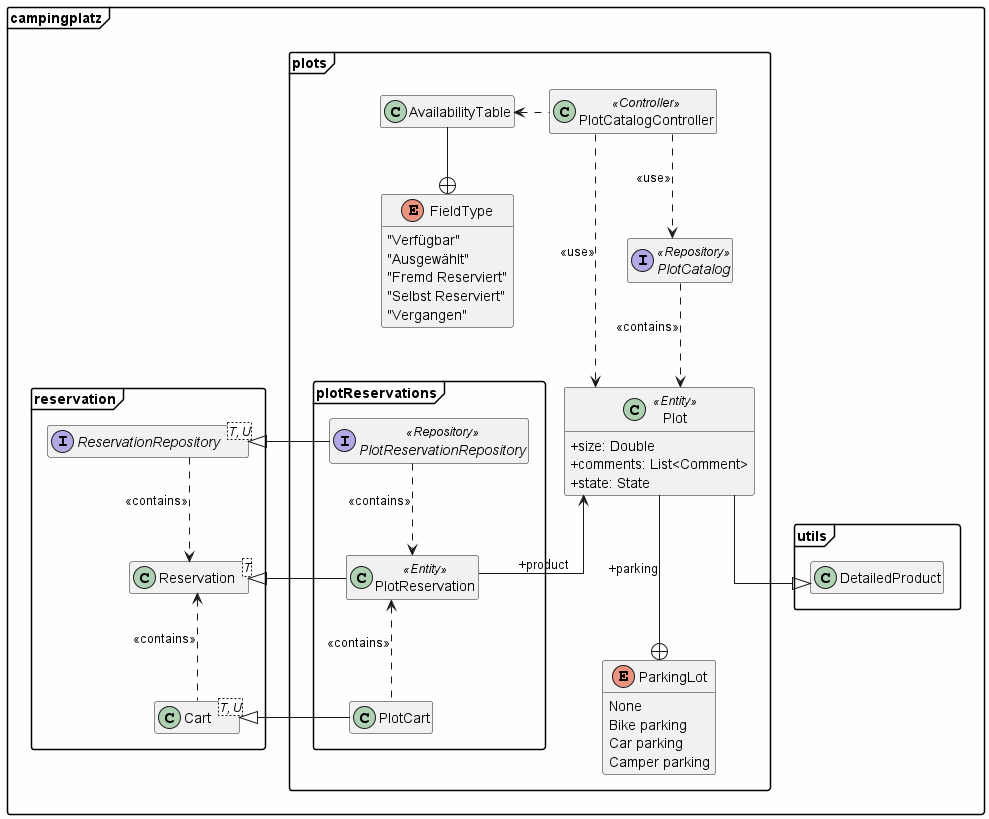

The diagram above was rendered by PlantUML. Its source (embedded in the PNG):
@startuml
hide empty fields
hide empty methods
skinparam classAttributeIconSize 0
skinparam linetype ortho
skinparam BackgroundColor #FEFEFE
allowmixing
skinparam packageStyle Frame

package campingplatz {
    package plots {

        class AvailabilityTable {
        }

        enum FieldType{
            "Verfügbar"
            "Ausgewählt"
            "Fremd Reserviert"
            "Selbst Reserviert"
            "Vergangen"
         }

        enum ParkingLot {
            None
            Bike parking 
            Car parking
            Camper parking
        }
        class Plot<<Entity>>{
            +size: Double
            +comments: List<Comment>
            +state: State
        }
        interface PlotCatalog<<Repository>>{

        }

        class PlotCatalogController<<Controller>> {

        }

        package plotReservations {

            class PlotCart {

            }

            class PlotReservation<<Entity>>{

            }

            interface PlotReservationRepository<<Repository>> {

            }

        }
    }

    package reservation {
        class Cart<T, U> {

        }

        class Reservation<T> {

        }

        interface ReservationRepository<T, U> {

        }
    }
}

PlotCatalogController .left.> AvailabilityTable
AvailabilityTable -down-+ FieldType

PlotCatalogController .down.> PlotCatalog: <<use>>
PlotCatalogController .down.> Plot: <<use>>
PlotCatalog .down.> Plot: <<contains>>

PlotCart -left-|> campingplatz.reservation.Cart
PlotReservation -left-|> campingplatz.reservation.Reservation
PlotReservationRepository -left-|> campingplatz.reservation.ReservationRepository

Cart .up.> Reservation: <<contains>>
PlotCart .up.> PlotReservation: <<contains>>
ReservationRepository .down.> Reservation: <<contains>>
PlotReservationRepository .down.> PlotReservation: <<contains>>

Plot --|> campingplatz.utils.DetailedProduct
Plot ---+ ParkingLot: +parking
Plot --> PlotReservation: +product
' above arrow goes in the wrong direction, but I cant seem to get the
' layout to work correctly when flipping it the right way around. it
' just has to be fixed in post







@enduml